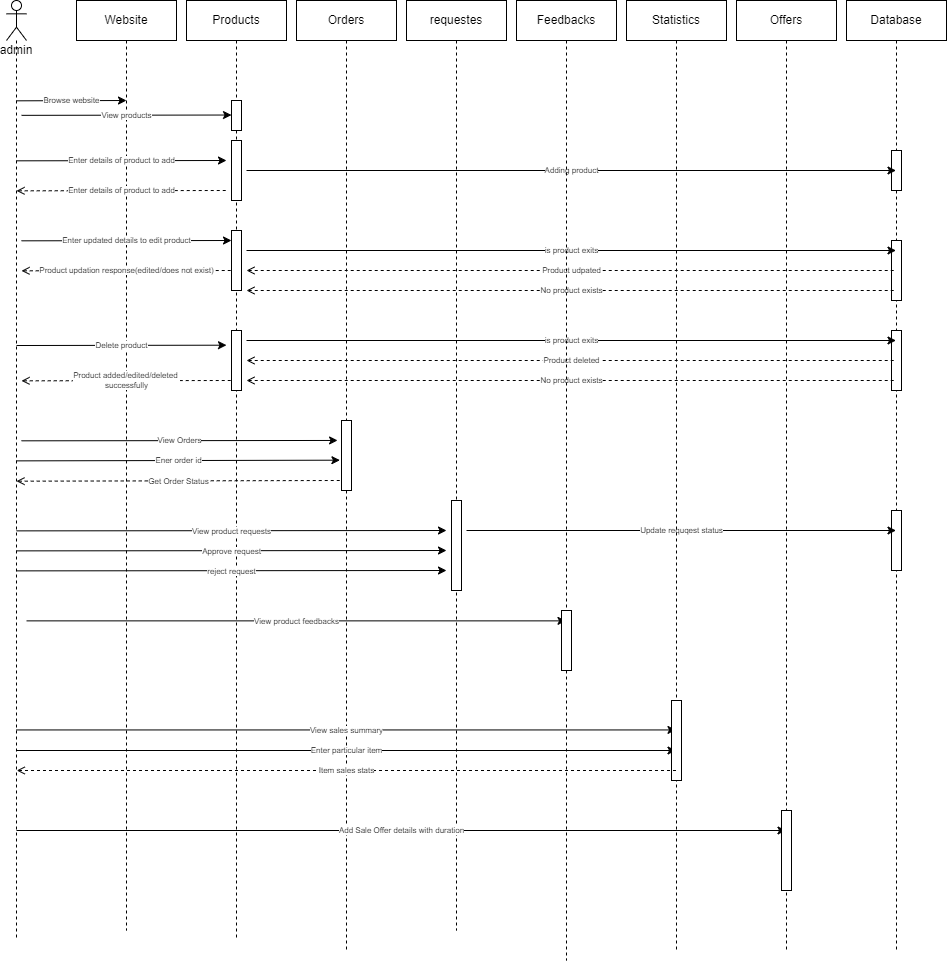

The diagram above was exported from draw.io. Its source (the exported page's mxGraphModel, read from the mxfile embedded in the PNG):
<mxGraphModel dx="560" dy="290" grid="1" gridSize="10" guides="1" tooltips="1" connect="1" arrows="1" fold="1" page="1" pageScale="1" pageWidth="850" pageHeight="1100" math="0" shadow="0">
  <root>
    <mxCell id="0" />
    <mxCell id="1" parent="0" />
    <mxCell id="09mo0-YYfleLrG0BodwW-1" value="admin" style="shape=umlLifeline;participant=umlActor;perimeter=lifelinePerimeter;whiteSpace=wrap;html=1;container=1;collapsible=0;recursiveResize=0;verticalAlign=top;spacingTop=36;outlineConnect=0;" vertex="1" parent="1">
      <mxGeometry x="60" y="50" width="20" height="940" as="geometry" />
    </mxCell>
    <mxCell id="09mo0-YYfleLrG0BodwW-4" value="Website" style="shape=umlLifeline;perimeter=lifelinePerimeter;whiteSpace=wrap;html=1;container=1;collapsible=0;recursiveResize=0;outlineConnect=0;" vertex="1" parent="1">
      <mxGeometry x="130" y="50" width="100" height="930" as="geometry" />
    </mxCell>
    <mxCell id="09mo0-YYfleLrG0BodwW-6" value="" style="endArrow=classic;html=1;rounded=0;fontSize=8;" edge="1" parent="09mo0-YYfleLrG0BodwW-4">
      <mxGeometry relative="1" as="geometry">
        <mxPoint x="-60" y="100.32" as="sourcePoint" />
        <mxPoint x="50" y="100" as="targetPoint" />
      </mxGeometry>
    </mxCell>
    <mxCell id="09mo0-YYfleLrG0BodwW-7" value="Browse website" style="edgeLabel;resizable=0;html=1;align=center;verticalAlign=middle;fontSize=8;" connectable="0" vertex="1" parent="09mo0-YYfleLrG0BodwW-6">
      <mxGeometry relative="1" as="geometry" />
    </mxCell>
    <mxCell id="09mo0-YYfleLrG0BodwW-16" value="" style="endArrow=classic;html=1;rounded=0;fontSize=8;" edge="1" parent="09mo0-YYfleLrG0BodwW-4">
      <mxGeometry relative="1" as="geometry">
        <mxPoint x="-55" y="240.32" as="sourcePoint" />
        <mxPoint x="155" y="240" as="targetPoint" />
      </mxGeometry>
    </mxCell>
    <mxCell id="09mo0-YYfleLrG0BodwW-17" value="Enter updated details to edit product" style="edgeLabel;resizable=0;html=1;align=center;verticalAlign=middle;fontSize=8;" connectable="0" vertex="1" parent="09mo0-YYfleLrG0BodwW-16">
      <mxGeometry relative="1" as="geometry" />
    </mxCell>
    <mxCell id="09mo0-YYfleLrG0BodwW-65" value="" style="endArrow=classic;html=1;rounded=0;fontSize=8;entryX=-0.156;entryY=0.567;entryDx=0;entryDy=0;entryPerimeter=0;" edge="1" parent="09mo0-YYfleLrG0BodwW-4" target="09mo0-YYfleLrG0BodwW-59">
      <mxGeometry relative="1" as="geometry">
        <mxPoint x="-60" y="460.36999999999995" as="sourcePoint" />
        <mxPoint x="256.06999999999994" y="460.00000000000006" as="targetPoint" />
      </mxGeometry>
    </mxCell>
    <mxCell id="09mo0-YYfleLrG0BodwW-66" value="Ener order id" style="edgeLabel;resizable=0;html=1;align=center;verticalAlign=middle;fontSize=8;" connectable="0" vertex="1" parent="09mo0-YYfleLrG0BodwW-65">
      <mxGeometry relative="1" as="geometry" />
    </mxCell>
    <mxCell id="09mo0-YYfleLrG0BodwW-8" value="Products" style="shape=umlLifeline;perimeter=lifelinePerimeter;whiteSpace=wrap;html=1;container=1;collapsible=0;recursiveResize=0;outlineConnect=0;" vertex="1" parent="1">
      <mxGeometry x="240" y="50" width="100" height="940" as="geometry" />
    </mxCell>
    <mxCell id="09mo0-YYfleLrG0BodwW-11" value="" style="html=1;points=[];perimeter=orthogonalPerimeter;" vertex="1" parent="09mo0-YYfleLrG0BodwW-8">
      <mxGeometry x="45" y="140" width="10" height="60" as="geometry" />
    </mxCell>
    <mxCell id="09mo0-YYfleLrG0BodwW-22" value="" style="endArrow=none;html=1;rounded=0;fontSize=8;dashed=1;startArrow=open;startFill=0;endFill=0;" edge="1" parent="09mo0-YYfleLrG0BodwW-8">
      <mxGeometry relative="1" as="geometry">
        <mxPoint x="-165" y="380.31999999999994" as="sourcePoint" />
        <mxPoint x="45.000000000000114" y="380" as="targetPoint" />
      </mxGeometry>
    </mxCell>
    <mxCell id="09mo0-YYfleLrG0BodwW-23" value="Product added/edited/deleted&amp;nbsp;&lt;br&gt;successfully" style="edgeLabel;resizable=0;html=1;align=center;verticalAlign=middle;fontSize=8;" connectable="0" vertex="1" parent="09mo0-YYfleLrG0BodwW-22">
      <mxGeometry relative="1" as="geometry" />
    </mxCell>
    <mxCell id="09mo0-YYfleLrG0BodwW-18" value="" style="endArrow=classic;html=1;rounded=0;fontSize=8;" edge="1" parent="09mo0-YYfleLrG0BodwW-8">
      <mxGeometry relative="1" as="geometry">
        <mxPoint x="-170" y="345.01" as="sourcePoint" />
        <mxPoint x="40" y="344.69" as="targetPoint" />
      </mxGeometry>
    </mxCell>
    <mxCell id="09mo0-YYfleLrG0BodwW-19" value="Delete product" style="edgeLabel;resizable=0;html=1;align=center;verticalAlign=middle;fontSize=8;" connectable="0" vertex="1" parent="09mo0-YYfleLrG0BodwW-18">
      <mxGeometry relative="1" as="geometry" />
    </mxCell>
    <mxCell id="09mo0-YYfleLrG0BodwW-9" value="" style="endArrow=classic;html=1;rounded=0;fontSize=8;" edge="1" parent="09mo0-YYfleLrG0BodwW-8">
      <mxGeometry relative="1" as="geometry">
        <mxPoint x="-170" y="160.32" as="sourcePoint" />
        <mxPoint x="40" y="160" as="targetPoint" />
      </mxGeometry>
    </mxCell>
    <mxCell id="09mo0-YYfleLrG0BodwW-10" value="Enter details of product to add" style="edgeLabel;resizable=0;html=1;align=center;verticalAlign=middle;fontSize=8;" connectable="0" vertex="1" parent="09mo0-YYfleLrG0BodwW-9">
      <mxGeometry relative="1" as="geometry" />
    </mxCell>
    <mxCell id="09mo0-YYfleLrG0BodwW-24" value="" style="endArrow=none;html=1;rounded=0;fontSize=8;startArrow=open;startFill=0;endFill=0;dashed=1;" edge="1" parent="09mo0-YYfleLrG0BodwW-8">
      <mxGeometry relative="1" as="geometry">
        <mxPoint x="-170" y="190.32000000000005" as="sourcePoint" />
        <mxPoint x="40.000000000000114" y="190" as="targetPoint" />
      </mxGeometry>
    </mxCell>
    <mxCell id="09mo0-YYfleLrG0BodwW-25" value="Enter details of product to add" style="edgeLabel;resizable=0;html=1;align=center;verticalAlign=middle;fontSize=8;" connectable="0" vertex="1" parent="09mo0-YYfleLrG0BodwW-24">
      <mxGeometry relative="1" as="geometry" />
    </mxCell>
    <mxCell id="09mo0-YYfleLrG0BodwW-26" value="" style="html=1;points=[];perimeter=orthogonalPerimeter;" vertex="1" parent="09mo0-YYfleLrG0BodwW-8">
      <mxGeometry x="45" y="230" width="10" height="60" as="geometry" />
    </mxCell>
    <mxCell id="09mo0-YYfleLrG0BodwW-36" value="" style="html=1;points=[];perimeter=orthogonalPerimeter;" vertex="1" parent="09mo0-YYfleLrG0BodwW-8">
      <mxGeometry x="45" y="330" width="10" height="60" as="geometry" />
    </mxCell>
    <mxCell id="09mo0-YYfleLrG0BodwW-44" value="" style="html=1;points=[];perimeter=orthogonalPerimeter;" vertex="1" parent="09mo0-YYfleLrG0BodwW-8">
      <mxGeometry x="45" y="100" width="10" height="30" as="geometry" />
    </mxCell>
    <mxCell id="09mo0-YYfleLrG0BodwW-45" value="" style="endArrow=classic;html=1;rounded=0;fontSize=8;" edge="1" parent="09mo0-YYfleLrG0BodwW-8">
      <mxGeometry relative="1" as="geometry">
        <mxPoint x="-165" y="114.83999999999995" as="sourcePoint" />
        <mxPoint x="45" y="114.52000000000001" as="targetPoint" />
      </mxGeometry>
    </mxCell>
    <mxCell id="09mo0-YYfleLrG0BodwW-46" value="View products" style="edgeLabel;resizable=0;html=1;align=center;verticalAlign=middle;fontSize=8;" connectable="0" vertex="1" parent="09mo0-YYfleLrG0BodwW-45">
      <mxGeometry relative="1" as="geometry" />
    </mxCell>
    <mxCell id="09mo0-YYfleLrG0BodwW-63" value="" style="endArrow=classic;html=1;rounded=0;fontSize=8;entryX=-0.393;entryY=0.285;entryDx=0;entryDy=0;entryPerimeter=0;" edge="1" parent="09mo0-YYfleLrG0BodwW-8" target="09mo0-YYfleLrG0BodwW-59">
      <mxGeometry relative="1" as="geometry">
        <mxPoint x="-165" y="440.32" as="sourcePoint" />
        <mxPoint x="45.000000000000114" y="440.00000000000006" as="targetPoint" />
      </mxGeometry>
    </mxCell>
    <mxCell id="09mo0-YYfleLrG0BodwW-64" value="View Orders" style="edgeLabel;resizable=0;html=1;align=center;verticalAlign=middle;fontSize=8;" connectable="0" vertex="1" parent="09mo0-YYfleLrG0BodwW-63">
      <mxGeometry relative="1" as="geometry" />
    </mxCell>
    <mxCell id="09mo0-YYfleLrG0BodwW-71" value="" style="endArrow=classic;html=1;rounded=0;fontSize=8;" edge="1" parent="09mo0-YYfleLrG0BodwW-8">
      <mxGeometry relative="1" as="geometry">
        <mxPoint x="-170" y="530.3699999999999" as="sourcePoint" />
        <mxPoint x="260" y="530" as="targetPoint" />
      </mxGeometry>
    </mxCell>
    <mxCell id="09mo0-YYfleLrG0BodwW-72" value="View product requests" style="edgeLabel;resizable=0;html=1;align=center;verticalAlign=middle;fontSize=8;" connectable="0" vertex="1" parent="09mo0-YYfleLrG0BodwW-71">
      <mxGeometry relative="1" as="geometry" />
    </mxCell>
    <mxCell id="09mo0-YYfleLrG0BodwW-12" value="Database" style="shape=umlLifeline;perimeter=lifelinePerimeter;whiteSpace=wrap;html=1;container=1;collapsible=0;recursiveResize=0;outlineConnect=0;" vertex="1" parent="1">
      <mxGeometry x="900" y="50" width="100" height="950" as="geometry" />
    </mxCell>
    <mxCell id="09mo0-YYfleLrG0BodwW-13" value="" style="html=1;points=[];perimeter=orthogonalPerimeter;" vertex="1" parent="09mo0-YYfleLrG0BodwW-12">
      <mxGeometry x="45" y="150" width="10" height="40" as="geometry" />
    </mxCell>
    <mxCell id="09mo0-YYfleLrG0BodwW-27" value="" style="html=1;points=[];perimeter=orthogonalPerimeter;" vertex="1" parent="09mo0-YYfleLrG0BodwW-12">
      <mxGeometry x="45" y="240" width="10" height="60" as="geometry" />
    </mxCell>
    <mxCell id="09mo0-YYfleLrG0BodwW-37" value="" style="html=1;points=[];perimeter=orthogonalPerimeter;" vertex="1" parent="09mo0-YYfleLrG0BodwW-12">
      <mxGeometry x="45" y="330" width="10" height="60" as="geometry" />
    </mxCell>
    <mxCell id="09mo0-YYfleLrG0BodwW-96" value="" style="html=1;points=[];perimeter=orthogonalPerimeter;" vertex="1" parent="09mo0-YYfleLrG0BodwW-12">
      <mxGeometry x="45" y="510" width="10" height="60" as="geometry" />
    </mxCell>
    <mxCell id="09mo0-YYfleLrG0BodwW-20" value="" style="endArrow=classic;html=1;rounded=0;fontSize=8;" edge="1" parent="1" target="09mo0-YYfleLrG0BodwW-12">
      <mxGeometry relative="1" as="geometry">
        <mxPoint x="300" y="220" as="sourcePoint" />
        <mxPoint x="670" y="220" as="targetPoint" />
      </mxGeometry>
    </mxCell>
    <mxCell id="09mo0-YYfleLrG0BodwW-21" value="Adding product" style="edgeLabel;resizable=0;html=1;align=center;verticalAlign=middle;fontSize=8;" connectable="0" vertex="1" parent="09mo0-YYfleLrG0BodwW-20">
      <mxGeometry relative="1" as="geometry" />
    </mxCell>
    <mxCell id="09mo0-YYfleLrG0BodwW-28" value="" style="endArrow=classic;html=1;rounded=0;fontSize=8;" edge="1" parent="1" target="09mo0-YYfleLrG0BodwW-12">
      <mxGeometry relative="1" as="geometry">
        <mxPoint x="300.0000000000001" y="300" as="sourcePoint" />
        <mxPoint x="670" y="300" as="targetPoint" />
      </mxGeometry>
    </mxCell>
    <mxCell id="09mo0-YYfleLrG0BodwW-29" value="is product exits" style="edgeLabel;resizable=0;html=1;align=center;verticalAlign=middle;fontSize=8;" connectable="0" vertex="1" parent="09mo0-YYfleLrG0BodwW-28">
      <mxGeometry relative="1" as="geometry" />
    </mxCell>
    <mxCell id="09mo0-YYfleLrG0BodwW-32" value="" style="endArrow=none;html=1;rounded=0;fontSize=8;startArrow=open;startFill=0;endFill=0;dashed=1;" edge="1" parent="1" target="09mo0-YYfleLrG0BodwW-12">
      <mxGeometry relative="1" as="geometry">
        <mxPoint x="300.0000000000001" y="430" as="sourcePoint" />
        <mxPoint x="670" y="430" as="targetPoint" />
      </mxGeometry>
    </mxCell>
    <mxCell id="09mo0-YYfleLrG0BodwW-33" value="No product exists" style="edgeLabel;resizable=0;html=1;align=center;verticalAlign=middle;fontSize=8;" connectable="0" vertex="1" parent="09mo0-YYfleLrG0BodwW-32">
      <mxGeometry relative="1" as="geometry" />
    </mxCell>
    <mxCell id="09mo0-YYfleLrG0BodwW-34" value="" style="endArrow=none;html=1;rounded=0;fontSize=8;startArrow=open;startFill=0;endFill=0;dashed=1;" edge="1" parent="1">
      <mxGeometry relative="1" as="geometry">
        <mxPoint x="75" y="320.31999999999994" as="sourcePoint" />
        <mxPoint x="285.0000000000001" y="320" as="targetPoint" />
      </mxGeometry>
    </mxCell>
    <mxCell id="09mo0-YYfleLrG0BodwW-35" value="Product updation response(edited/does not exist)" style="edgeLabel;resizable=0;html=1;align=center;verticalAlign=middle;fontSize=8;" connectable="0" vertex="1" parent="09mo0-YYfleLrG0BodwW-34">
      <mxGeometry relative="1" as="geometry" />
    </mxCell>
    <mxCell id="09mo0-YYfleLrG0BodwW-38" value="" style="endArrow=classic;html=1;rounded=0;fontSize=8;" edge="1" parent="1" target="09mo0-YYfleLrG0BodwW-12">
      <mxGeometry relative="1" as="geometry">
        <mxPoint x="300.0000000000001" y="390" as="sourcePoint" />
        <mxPoint x="670" y="390" as="targetPoint" />
      </mxGeometry>
    </mxCell>
    <mxCell id="09mo0-YYfleLrG0BodwW-39" value="is product exits" style="edgeLabel;resizable=0;html=1;align=center;verticalAlign=middle;fontSize=8;" connectable="0" vertex="1" parent="09mo0-YYfleLrG0BodwW-38">
      <mxGeometry relative="1" as="geometry" />
    </mxCell>
    <mxCell id="09mo0-YYfleLrG0BodwW-40" value="" style="endArrow=none;html=1;rounded=0;fontSize=8;startArrow=open;startFill=0;endFill=0;dashed=1;" edge="1" parent="1" target="09mo0-YYfleLrG0BodwW-12">
      <mxGeometry relative="1" as="geometry">
        <mxPoint x="300.0000000000001" y="320" as="sourcePoint" />
        <mxPoint x="670" y="320" as="targetPoint" />
      </mxGeometry>
    </mxCell>
    <mxCell id="09mo0-YYfleLrG0BodwW-41" value="Product udpated" style="edgeLabel;resizable=0;html=1;align=center;verticalAlign=middle;fontSize=8;" connectable="0" vertex="1" parent="09mo0-YYfleLrG0BodwW-40">
      <mxGeometry relative="1" as="geometry" />
    </mxCell>
    <mxCell id="09mo0-YYfleLrG0BodwW-42" value="" style="endArrow=none;html=1;rounded=0;fontSize=8;startArrow=open;startFill=0;endFill=0;dashed=1;" edge="1" parent="1" target="09mo0-YYfleLrG0BodwW-12">
      <mxGeometry relative="1" as="geometry">
        <mxPoint x="300.0000000000001" y="340" as="sourcePoint" />
        <mxPoint x="670" y="340" as="targetPoint" />
      </mxGeometry>
    </mxCell>
    <mxCell id="09mo0-YYfleLrG0BodwW-43" value="No product exists" style="edgeLabel;resizable=0;html=1;align=center;verticalAlign=middle;fontSize=8;" connectable="0" vertex="1" parent="09mo0-YYfleLrG0BodwW-42">
      <mxGeometry relative="1" as="geometry" />
    </mxCell>
    <mxCell id="09mo0-YYfleLrG0BodwW-30" value="" style="endArrow=none;html=1;rounded=0;fontSize=8;startArrow=open;startFill=0;endFill=0;dashed=1;" edge="1" parent="1" target="09mo0-YYfleLrG0BodwW-12">
      <mxGeometry relative="1" as="geometry">
        <mxPoint x="300.0000000000001" y="410" as="sourcePoint" />
        <mxPoint x="670" y="410" as="targetPoint" />
      </mxGeometry>
    </mxCell>
    <mxCell id="09mo0-YYfleLrG0BodwW-31" value="Product deleted" style="edgeLabel;resizable=0;html=1;align=center;verticalAlign=middle;fontSize=8;" connectable="0" vertex="1" parent="09mo0-YYfleLrG0BodwW-30">
      <mxGeometry relative="1" as="geometry" />
    </mxCell>
    <mxCell id="09mo0-YYfleLrG0BodwW-48" value="Orders" style="shape=umlLifeline;perimeter=lifelinePerimeter;whiteSpace=wrap;html=1;container=1;collapsible=0;recursiveResize=0;outlineConnect=0;" vertex="1" parent="1">
      <mxGeometry x="350" y="50" width="100" height="950" as="geometry" />
    </mxCell>
    <mxCell id="09mo0-YYfleLrG0BodwW-59" value="" style="html=1;points=[];perimeter=orthogonalPerimeter;" vertex="1" parent="09mo0-YYfleLrG0BodwW-48">
      <mxGeometry x="45" y="420" width="10" height="70" as="geometry" />
    </mxCell>
    <mxCell id="09mo0-YYfleLrG0BodwW-94" value="" style="endArrow=classic;html=1;rounded=0;fontSize=8;" edge="1" parent="09mo0-YYfleLrG0BodwW-48">
      <mxGeometry relative="1" as="geometry">
        <mxPoint x="-280" y="570.3699999999998" as="sourcePoint" />
        <mxPoint x="150" y="570.0000000000001" as="targetPoint" />
      </mxGeometry>
    </mxCell>
    <mxCell id="09mo0-YYfleLrG0BodwW-95" value="reject request" style="edgeLabel;resizable=0;html=1;align=center;verticalAlign=middle;fontSize=8;" connectable="0" vertex="1" parent="09mo0-YYfleLrG0BodwW-94">
      <mxGeometry relative="1" as="geometry" />
    </mxCell>
    <mxCell id="09mo0-YYfleLrG0BodwW-105" value="" style="endArrow=classic;html=1;rounded=0;fontSize=8;" edge="1" parent="09mo0-YYfleLrG0BodwW-48" target="09mo0-YYfleLrG0BodwW-103">
      <mxGeometry relative="1" as="geometry">
        <mxPoint x="-270" y="620.3699999999998" as="sourcePoint" />
        <mxPoint x="160" y="620" as="targetPoint" />
      </mxGeometry>
    </mxCell>
    <mxCell id="09mo0-YYfleLrG0BodwW-106" value="View product feedbacks" style="edgeLabel;resizable=0;html=1;align=center;verticalAlign=middle;fontSize=8;" connectable="0" vertex="1" parent="09mo0-YYfleLrG0BodwW-105">
      <mxGeometry relative="1" as="geometry" />
    </mxCell>
    <mxCell id="09mo0-YYfleLrG0BodwW-67" value="" style="endArrow=none;html=1;rounded=0;fontSize=8;entryX=-0.156;entryY=0.567;entryDx=0;entryDy=0;entryPerimeter=0;startArrow=open;startFill=0;endFill=0;dashed=1;" edge="1" parent="1">
      <mxGeometry relative="1" as="geometry">
        <mxPoint x="70" y="530.6799999999998" as="sourcePoint" />
        <mxPoint x="393.43999999999994" y="529.9999999999999" as="targetPoint" />
      </mxGeometry>
    </mxCell>
    <mxCell id="09mo0-YYfleLrG0BodwW-68" value="Get Order Status" style="edgeLabel;resizable=0;html=1;align=center;verticalAlign=middle;fontSize=8;" connectable="0" vertex="1" parent="09mo0-YYfleLrG0BodwW-67">
      <mxGeometry relative="1" as="geometry" />
    </mxCell>
    <mxCell id="09mo0-YYfleLrG0BodwW-69" value="requestes" style="shape=umlLifeline;perimeter=lifelinePerimeter;whiteSpace=wrap;html=1;container=1;collapsible=0;recursiveResize=0;outlineConnect=0;" vertex="1" parent="1">
      <mxGeometry x="460" y="50" width="100" height="930" as="geometry" />
    </mxCell>
    <mxCell id="09mo0-YYfleLrG0BodwW-70" value="" style="html=1;points=[];perimeter=orthogonalPerimeter;" vertex="1" parent="09mo0-YYfleLrG0BodwW-69">
      <mxGeometry x="45" y="500" width="10" height="90" as="geometry" />
    </mxCell>
    <mxCell id="09mo0-YYfleLrG0BodwW-92" value="" style="endArrow=classic;html=1;rounded=0;fontSize=8;" edge="1" parent="09mo0-YYfleLrG0BodwW-69">
      <mxGeometry relative="1" as="geometry">
        <mxPoint x="-390" y="550.3699999999998" as="sourcePoint" />
        <mxPoint x="40" y="550.0000000000001" as="targetPoint" />
      </mxGeometry>
    </mxCell>
    <mxCell id="09mo0-YYfleLrG0BodwW-93" value="Approve request" style="edgeLabel;resizable=0;html=1;align=center;verticalAlign=middle;fontSize=8;" connectable="0" vertex="1" parent="09mo0-YYfleLrG0BodwW-92">
      <mxGeometry relative="1" as="geometry" />
    </mxCell>
    <mxCell id="09mo0-YYfleLrG0BodwW-111" value="" style="endArrow=classic;html=1;rounded=0;fontSize=8;" edge="1" parent="09mo0-YYfleLrG0BodwW-69">
      <mxGeometry relative="1" as="geometry">
        <mxPoint x="-390" y="749.9999999999998" as="sourcePoint" />
        <mxPoint x="269.5" y="749.9999999999998" as="targetPoint" />
      </mxGeometry>
    </mxCell>
    <mxCell id="09mo0-YYfleLrG0BodwW-112" value="Enter particular item" style="edgeLabel;resizable=0;html=1;align=center;verticalAlign=middle;fontSize=8;" connectable="0" vertex="1" parent="09mo0-YYfleLrG0BodwW-111">
      <mxGeometry relative="1" as="geometry" />
    </mxCell>
    <mxCell id="09mo0-YYfleLrG0BodwW-117" value="" style="endArrow=classic;html=1;rounded=0;fontSize=8;" edge="1" parent="09mo0-YYfleLrG0BodwW-69" target="09mo0-YYfleLrG0BodwW-115">
      <mxGeometry relative="1" as="geometry">
        <mxPoint x="-390" y="829.9999999999998" as="sourcePoint" />
        <mxPoint x="269.4999999999998" y="829.9999999999998" as="targetPoint" />
      </mxGeometry>
    </mxCell>
    <mxCell id="09mo0-YYfleLrG0BodwW-118" value="Add Sale Offer details with duration" style="edgeLabel;resizable=0;html=1;align=center;verticalAlign=middle;fontSize=8;" connectable="0" vertex="1" parent="09mo0-YYfleLrG0BodwW-117">
      <mxGeometry relative="1" as="geometry" />
    </mxCell>
    <mxCell id="09mo0-YYfleLrG0BodwW-97" value="" style="endArrow=classic;html=1;rounded=0;fontSize=8;" edge="1" parent="1" target="09mo0-YYfleLrG0BodwW-12">
      <mxGeometry relative="1" as="geometry">
        <mxPoint x="520" y="580" as="sourcePoint" />
        <mxPoint x="680" y="580" as="targetPoint" />
      </mxGeometry>
    </mxCell>
    <mxCell id="09mo0-YYfleLrG0BodwW-98" value="Update requqest status" style="edgeLabel;resizable=0;html=1;align=center;verticalAlign=middle;fontSize=8;" connectable="0" vertex="1" parent="09mo0-YYfleLrG0BodwW-97">
      <mxGeometry relative="1" as="geometry" />
    </mxCell>
    <mxCell id="09mo0-YYfleLrG0BodwW-103" value="Feedbacks" style="shape=umlLifeline;perimeter=lifelinePerimeter;whiteSpace=wrap;html=1;container=1;collapsible=0;recursiveResize=0;outlineConnect=0;" vertex="1" parent="1">
      <mxGeometry x="570" y="50" width="100" height="960" as="geometry" />
    </mxCell>
    <mxCell id="09mo0-YYfleLrG0BodwW-104" value="" style="html=1;points=[];perimeter=orthogonalPerimeter;" vertex="1" parent="09mo0-YYfleLrG0BodwW-103">
      <mxGeometry x="45" y="610" width="10" height="60" as="geometry" />
    </mxCell>
    <mxCell id="09mo0-YYfleLrG0BodwW-109" value="" style="endArrow=classic;html=1;rounded=0;fontSize=8;" edge="1" parent="09mo0-YYfleLrG0BodwW-103" target="09mo0-YYfleLrG0BodwW-107">
      <mxGeometry relative="1" as="geometry">
        <mxPoint x="-500" y="729.4399999999998" as="sourcePoint" />
        <mxPoint x="39.5" y="729.4399999999998" as="targetPoint" />
      </mxGeometry>
    </mxCell>
    <mxCell id="09mo0-YYfleLrG0BodwW-110" value="View sales summary" style="edgeLabel;resizable=0;html=1;align=center;verticalAlign=middle;fontSize=8;" connectable="0" vertex="1" parent="09mo0-YYfleLrG0BodwW-109">
      <mxGeometry relative="1" as="geometry" />
    </mxCell>
    <mxCell id="09mo0-YYfleLrG0BodwW-107" value="Statistics" style="shape=umlLifeline;perimeter=lifelinePerimeter;whiteSpace=wrap;html=1;container=1;collapsible=0;recursiveResize=0;outlineConnect=0;" vertex="1" parent="1">
      <mxGeometry x="680" y="50" width="100" height="950" as="geometry" />
    </mxCell>
    <mxCell id="09mo0-YYfleLrG0BodwW-108" value="" style="html=1;points=[];perimeter=orthogonalPerimeter;" vertex="1" parent="09mo0-YYfleLrG0BodwW-107">
      <mxGeometry x="45" y="700" width="10" height="80" as="geometry" />
    </mxCell>
    <mxCell id="09mo0-YYfleLrG0BodwW-113" value="" style="endArrow=none;html=1;rounded=0;fontSize=8;startArrow=open;startFill=0;endFill=0;dashed=1;" edge="1" parent="09mo0-YYfleLrG0BodwW-107">
      <mxGeometry relative="1" as="geometry">
        <mxPoint x="-609.75" y="769.9999999999998" as="sourcePoint" />
        <mxPoint x="49.75" y="769.9999999999998" as="targetPoint" />
      </mxGeometry>
    </mxCell>
    <mxCell id="09mo0-YYfleLrG0BodwW-114" value="Item sales stats" style="edgeLabel;resizable=0;html=1;align=center;verticalAlign=middle;fontSize=8;" connectable="0" vertex="1" parent="09mo0-YYfleLrG0BodwW-113">
      <mxGeometry relative="1" as="geometry" />
    </mxCell>
    <mxCell id="09mo0-YYfleLrG0BodwW-115" value="Offers" style="shape=umlLifeline;perimeter=lifelinePerimeter;whiteSpace=wrap;html=1;container=1;collapsible=0;recursiveResize=0;outlineConnect=0;" vertex="1" parent="1">
      <mxGeometry x="790" y="50" width="100" height="950" as="geometry" />
    </mxCell>
    <mxCell id="09mo0-YYfleLrG0BodwW-116" value="" style="html=1;points=[];perimeter=orthogonalPerimeter;" vertex="1" parent="09mo0-YYfleLrG0BodwW-115">
      <mxGeometry x="45" y="810" width="10" height="80" as="geometry" />
    </mxCell>
  </root>
</mxGraphModel>